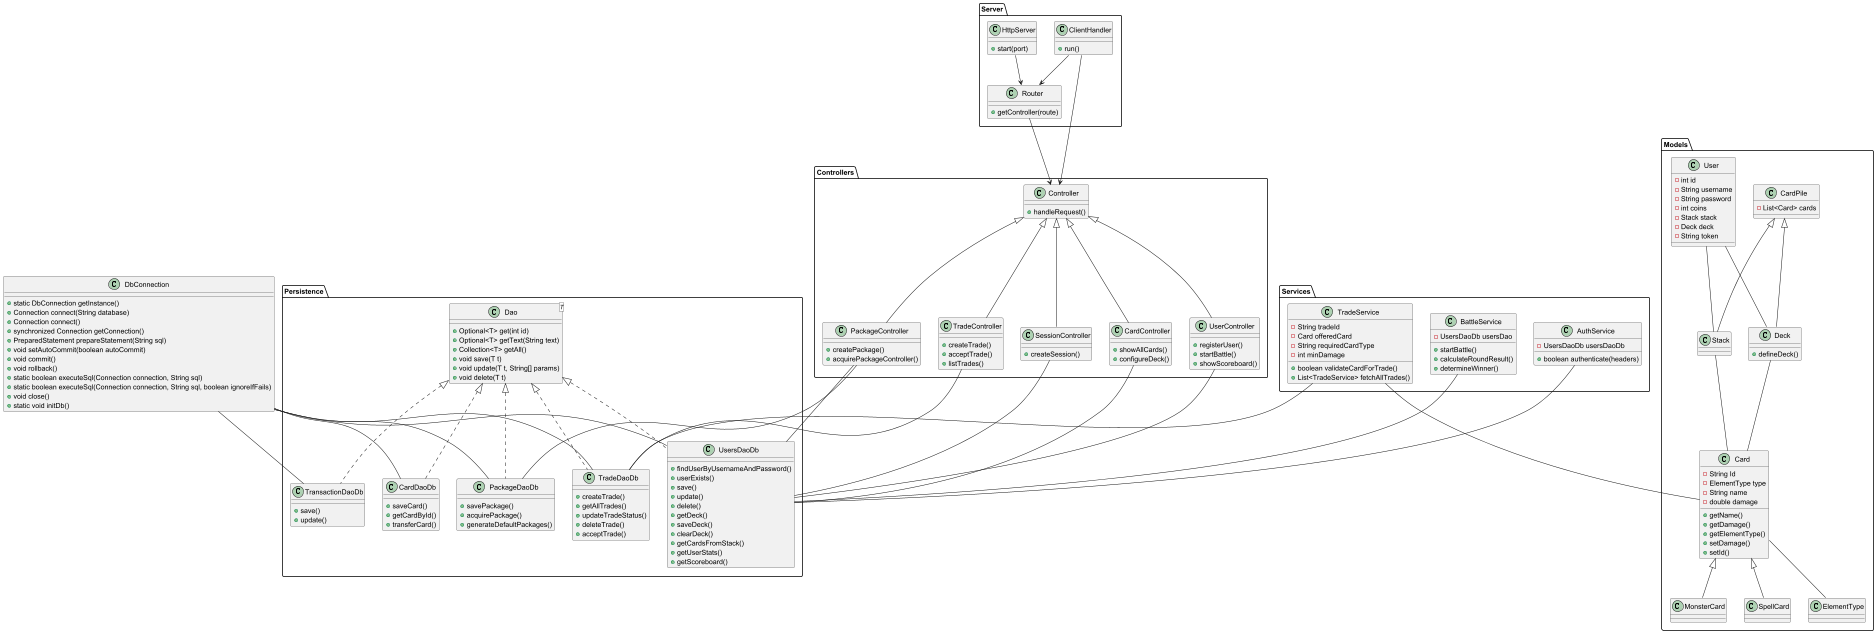

The diagram above was rendered by PlantUML. Its source (embedded in the PNG):
@startuml
package "Models" {
    class User {
        - int id
        - String username
        - String password
        - int coins
        - Stack stack
        - Deck deck
        - String token
    }

    class Card {
        - String Id
        - ElementType type
        - String name
        - double damage
        + getName()
        + getDamage()
        + getElementType()
        + setDamage()
        + setId()
    }

    class MonsterCard {
    }
    class SpellCard {
    }

    Card <|-- MonsterCard
    Card <|-- SpellCard

    class ElementType {
    }

    class CardPile {
        - List<Card> cards
    }
    class Deck {
        + defineDeck()
    }
    class Stack {
    }

    CardPile <|-- Deck
    CardPile <|-- Stack
}

package "Services" {
    class AuthService {
        - UsersDaoDb usersDaoDb
        + boolean authenticate(headers)
    }

    class BattleService {
        - UsersDaoDb usersDao
        + startBattle()
        + calculateRoundResult()
        + determineWinner()
    }

    class TradeService {
        - String tradeId
        - Card offeredCard
        - String requiredCardType
        - int minDamage
        + boolean validateCardForTrade()
        + List<TradeService> fetchAllTrades()
    }
}

package "Controllers" {
    class Controller {
        + handleRequest()
    }

    class CardController {
        + showAllCards()
        + configureDeck()
    }
    class UserController {
        + registerUser()
        + startBattle()
        + showScoreboard()
    }
    class PackageController {
        + createPackage()
        + acquirePackageController()
    }
    class SessionController {
        + createSession()
    }
    class TradeController {
        + createTrade()
        + acceptTrade()
        + listTrades()
    }

    Controller <|-- CardController
    Controller <|-- UserController
    Controller <|-- PackageController
    Controller <|-- SessionController
    Controller <|-- TradeController
}

package "Persistence" {
    class Dao<T> {
        + Optional<T> get(int id)
        + Optional<T> getText(String text)
        + Collection<T> getAll()
        + void save(T t)
        + void update(T t, String[] params)
        + void delete(T t)
    }

    class UsersDaoDb {
        + findUserByUsernameAndPassword()
        + userExists()
        + save()
        + update()
        + delete()
        + getDeck()
        + saveDeck()
        + clearDeck()
        + getCardsFromStack()
        + getUserStats()
        + getScoreboard()
    }

    class TradeDaoDb {
        + createTrade()
        + getAllTrades()
        + updateTradeStatus()
        + deleteTrade()
        + acceptTrade()
    }

    class CardDaoDb {
        + saveCard()
        + getCardById()
        + transferCard()
    }

    class PackageDaoDb {
        + savePackage()
        + acquirePackage()
        + generateDefaultPackages()
    }

    class TransactionDaoDb {
        + save()
        + update()
    }

    Dao <|.. UsersDaoDb
    Dao <|.. TradeDaoDb
    Dao <|.. CardDaoDb
    Dao <|.. PackageDaoDb
    Dao <|.. TransactionDaoDb
}

package "Server" {
    class HttpServer {
        + start(port)
    }

    class ClientHandler {
        + run()
    }

    class Router {
        + getController(route)
    }

    HttpServer --> Router
    Router --> Controller
    ClientHandler --> Router
    ClientHandler --> Controller
}
class DbConnection {
    + static DbConnection getInstance()
    + Connection connect(String database)
    + Connection connect()
    + synchronized Connection getConnection()
    + PreparedStatement prepareStatement(String sql)
    + void setAutoCommit(boolean autoCommit)
    + void commit()
    + void rollback()
    + static boolean executeSql(Connection connection, String sql)
    + static boolean executeSql(Connection connection, String sql, boolean ignoreIfFails)
    + void close()
    + static void initDb()
}

User -- Deck
User -- Stack
Deck -- Card
Stack -- Card
Card -- ElementType
BattleService -- UsersDaoDb
TradeService -- Card
TradeService -- TradeDaoDb
AuthService -- UsersDaoDb
TradeController -- TradeDaoDb
CardController -- UsersDaoDb
UserController -- UsersDaoDb
PackageController -- UsersDaoDb
PackageController -- PackageDaoDb
SessionController -- UsersDaoDb
DbConnection -- UsersDaoDb
DbConnection -- CardDaoDb
DbConnection -- PackageDaoDb
DbConnection -- TradeDaoDb
DbConnection -- TransactionDaoDb
@enduml